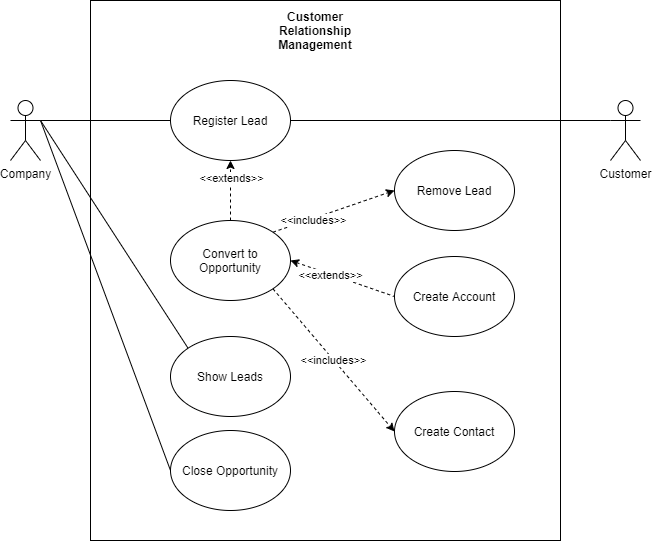

The diagram above was exported from draw.io. Its source (the exported page's mxGraphModel, read from the mxfile embedded in the PNG):
<mxGraphModel dx="1182" dy="694" grid="1" gridSize="10" guides="1" tooltips="1" connect="1" arrows="1" fold="1" page="1" pageScale="1" pageWidth="827" pageHeight="1169" math="0" shadow="0">
  <root>
    <mxCell id="0" />
    <mxCell id="1" parent="0" />
    <mxCell id="jBvGB0ZUqQQX2jWBUOLK-1" value="" style="rounded=0;whiteSpace=wrap;html=1;" vertex="1" parent="1">
      <mxGeometry x="160" y="80" width="470" height="540" as="geometry" />
    </mxCell>
    <mxCell id="jBvGB0ZUqQQX2jWBUOLK-20" style="rounded=0;orthogonalLoop=1;jettySize=auto;html=1;entryX=0;entryY=0.5;entryDx=0;entryDy=0;startArrow=none;startFill=0;endArrow=none;endFill=0;exitX=1;exitY=0.3333333333333333;exitDx=0;exitDy=0;exitPerimeter=0;" edge="1" parent="1" source="jBvGB0ZUqQQX2jWBUOLK-2" target="jBvGB0ZUqQQX2jWBUOLK-16">
      <mxGeometry relative="1" as="geometry" />
    </mxCell>
    <mxCell id="jBvGB0ZUqQQX2jWBUOLK-2" value="Company" style="shape=umlActor;verticalLabelPosition=bottom;verticalAlign=top;html=1;outlineConnect=0;" vertex="1" parent="1">
      <mxGeometry x="80" y="180" width="30" height="60" as="geometry" />
    </mxCell>
    <mxCell id="jBvGB0ZUqQQX2jWBUOLK-3" value="Customer Relationship Management" style="text;html=1;strokeColor=none;fillColor=none;align=center;verticalAlign=middle;whiteSpace=wrap;rounded=0;fontStyle=1" vertex="1" parent="1">
      <mxGeometry x="365" y="100" width="40" height="20" as="geometry" />
    </mxCell>
    <mxCell id="jBvGB0ZUqQQX2jWBUOLK-4" value="Register Lead" style="ellipse;whiteSpace=wrap;html=1;" vertex="1" parent="1">
      <mxGeometry x="240" y="160" width="120" height="80" as="geometry" />
    </mxCell>
    <mxCell id="jBvGB0ZUqQQX2jWBUOLK-22" style="edgeStyle=none;rounded=0;orthogonalLoop=1;jettySize=auto;html=1;exitX=1;exitY=0;exitDx=0;exitDy=0;entryX=0;entryY=0.5;entryDx=0;entryDy=0;startArrow=none;startFill=0;endArrow=classic;endFill=1;dashed=1;" edge="1" parent="1" source="jBvGB0ZUqQQX2jWBUOLK-5" target="jBvGB0ZUqQQX2jWBUOLK-21">
      <mxGeometry relative="1" as="geometry" />
    </mxCell>
    <mxCell id="jBvGB0ZUqQQX2jWBUOLK-23" value="&amp;lt;&amp;lt;includes&amp;gt;&amp;gt;" style="edgeLabel;html=1;align=center;verticalAlign=middle;resizable=0;points=[];" vertex="1" connectable="0" parent="jBvGB0ZUqQQX2jWBUOLK-22">
      <mxGeometry x="-0.3521" y="-2" relative="1" as="geometry">
        <mxPoint as="offset" />
      </mxGeometry>
    </mxCell>
    <mxCell id="jBvGB0ZUqQQX2jWBUOLK-25" style="edgeStyle=none;rounded=0;orthogonalLoop=1;jettySize=auto;html=1;exitX=1;exitY=0.5;exitDx=0;exitDy=0;entryX=0;entryY=0.5;entryDx=0;entryDy=0;dashed=1;startArrow=classic;startFill=1;endArrow=none;endFill=0;" edge="1" parent="1" source="jBvGB0ZUqQQX2jWBUOLK-5" target="jBvGB0ZUqQQX2jWBUOLK-24">
      <mxGeometry relative="1" as="geometry" />
    </mxCell>
    <mxCell id="jBvGB0ZUqQQX2jWBUOLK-26" value="&amp;lt;&amp;lt;extends&amp;gt;&amp;gt;" style="edgeLabel;html=1;align=center;verticalAlign=middle;resizable=0;points=[];" vertex="1" connectable="0" parent="jBvGB0ZUqQQX2jWBUOLK-25">
      <mxGeometry x="-0.2459" y="-1" relative="1" as="geometry">
        <mxPoint x="1" as="offset" />
      </mxGeometry>
    </mxCell>
    <mxCell id="jBvGB0ZUqQQX2jWBUOLK-5" value="Convert to Opportunity" style="ellipse;whiteSpace=wrap;html=1;" vertex="1" parent="1">
      <mxGeometry x="240" y="300" width="120" height="80" as="geometry" />
    </mxCell>
    <mxCell id="jBvGB0ZUqQQX2jWBUOLK-6" value="Customer" style="shape=umlActor;verticalLabelPosition=bottom;verticalAlign=top;html=1;outlineConnect=0;" vertex="1" parent="1">
      <mxGeometry x="680" y="180" width="30" height="60" as="geometry" />
    </mxCell>
    <mxCell id="jBvGB0ZUqQQX2jWBUOLK-7" value="" style="endArrow=classic;dashed=1;html=1;exitX=0.5;exitY=0;exitDx=0;exitDy=0;entryX=0.5;entryY=1;entryDx=0;entryDy=0;endFill=1;startArrow=none;startFill=0;" edge="1" parent="1" source="jBvGB0ZUqQQX2jWBUOLK-5" target="jBvGB0ZUqQQX2jWBUOLK-4">
      <mxGeometry width="50" height="50" relative="1" as="geometry">
        <mxPoint x="380" y="310" as="sourcePoint" />
        <mxPoint x="430" y="260" as="targetPoint" />
      </mxGeometry>
    </mxCell>
    <mxCell id="jBvGB0ZUqQQX2jWBUOLK-8" value="&amp;lt;&amp;lt;extends&amp;gt;&amp;gt;" style="edgeLabel;html=1;align=center;verticalAlign=middle;resizable=0;points=[];" vertex="1" connectable="0" parent="jBvGB0ZUqQQX2jWBUOLK-7">
      <mxGeometry x="-0.25" relative="1" as="geometry">
        <mxPoint y="-20" as="offset" />
      </mxGeometry>
    </mxCell>
    <mxCell id="jBvGB0ZUqQQX2jWBUOLK-9" value="" style="endArrow=none;html=1;exitX=1;exitY=0.3333333333333333;exitDx=0;exitDy=0;exitPerimeter=0;entryX=0;entryY=0.5;entryDx=0;entryDy=0;" edge="1" parent="1" source="jBvGB0ZUqQQX2jWBUOLK-2" target="jBvGB0ZUqQQX2jWBUOLK-4">
      <mxGeometry width="50" height="50" relative="1" as="geometry">
        <mxPoint x="390" y="390" as="sourcePoint" />
        <mxPoint x="440" y="340" as="targetPoint" />
      </mxGeometry>
    </mxCell>
    <mxCell id="jBvGB0ZUqQQX2jWBUOLK-11" value="" style="endArrow=none;html=1;entryX=0;entryY=0.3333333333333333;entryDx=0;entryDy=0;entryPerimeter=0;exitX=1;exitY=0.5;exitDx=0;exitDy=0;" edge="1" parent="1" source="jBvGB0ZUqQQX2jWBUOLK-4" target="jBvGB0ZUqQQX2jWBUOLK-6">
      <mxGeometry width="50" height="50" relative="1" as="geometry">
        <mxPoint x="390" y="390" as="sourcePoint" />
        <mxPoint x="440" y="340" as="targetPoint" />
      </mxGeometry>
    </mxCell>
    <mxCell id="jBvGB0ZUqQQX2jWBUOLK-12" value="Create Contact" style="ellipse;whiteSpace=wrap;html=1;" vertex="1" parent="1">
      <mxGeometry x="464" y="471" width="120" height="80" as="geometry" />
    </mxCell>
    <mxCell id="jBvGB0ZUqQQX2jWBUOLK-14" value="&amp;lt;&amp;lt;includes&amp;gt;&amp;gt;" style="endArrow=classic;dashed=1;html=1;exitX=1;exitY=1;exitDx=0;exitDy=0;entryX=0;entryY=0.5;entryDx=0;entryDy=0;startArrow=none;startFill=0;endFill=1;" edge="1" parent="1" source="jBvGB0ZUqQQX2jWBUOLK-5" target="jBvGB0ZUqQQX2jWBUOLK-12">
      <mxGeometry width="50" height="50" relative="1" as="geometry">
        <mxPoint x="390" y="390" as="sourcePoint" />
        <mxPoint x="440" y="340" as="targetPoint" />
      </mxGeometry>
    </mxCell>
    <mxCell id="jBvGB0ZUqQQX2jWBUOLK-15" value="Show Leads" style="ellipse;whiteSpace=wrap;html=1;" vertex="1" parent="1">
      <mxGeometry x="240" y="416" width="120" height="80" as="geometry" />
    </mxCell>
    <mxCell id="jBvGB0ZUqQQX2jWBUOLK-16" value="Close Opportunity" style="ellipse;whiteSpace=wrap;html=1;" vertex="1" parent="1">
      <mxGeometry x="240" y="510" width="120" height="80" as="geometry" />
    </mxCell>
    <mxCell id="jBvGB0ZUqQQX2jWBUOLK-17" value="" style="endArrow=none;html=1;exitX=1;exitY=0.3333333333333333;exitDx=0;exitDy=0;exitPerimeter=0;entryX=0;entryY=0;entryDx=0;entryDy=0;" edge="1" parent="1" source="jBvGB0ZUqQQX2jWBUOLK-2" target="jBvGB0ZUqQQX2jWBUOLK-15">
      <mxGeometry width="50" height="50" relative="1" as="geometry">
        <mxPoint x="390" y="390" as="sourcePoint" />
        <mxPoint x="440" y="340" as="targetPoint" />
      </mxGeometry>
    </mxCell>
    <mxCell id="jBvGB0ZUqQQX2jWBUOLK-21" value="Remove Lead" style="ellipse;whiteSpace=wrap;html=1;" vertex="1" parent="1">
      <mxGeometry x="464" y="230" width="120" height="80" as="geometry" />
    </mxCell>
    <mxCell id="jBvGB0ZUqQQX2jWBUOLK-24" value="Create Account" style="ellipse;whiteSpace=wrap;html=1;" vertex="1" parent="1">
      <mxGeometry x="464" y="336" width="120" height="80" as="geometry" />
    </mxCell>
  </root>
</mxGraphModel>